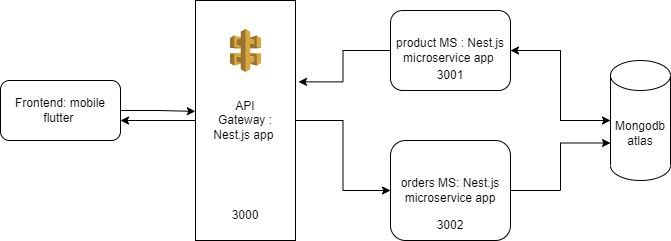

The diagram above was exported from draw.io. Its source (the exported page's mxGraphModel, read from the mxfile embedded in the PNG):
<mxGraphModel dx="1050" dy="549" grid="1" gridSize="10" guides="1" tooltips="1" connect="1" arrows="1" fold="1" page="1" pageScale="1" pageWidth="850" pageHeight="1100" math="0" shadow="0">
  <root>
    <mxCell id="0" />
    <mxCell id="1" parent="0" />
    <mxCell id="nh_IbTxtiKYjl89Uj8WD-18" style="edgeStyle=orthogonalEdgeStyle;rounded=0;orthogonalLoop=1;jettySize=auto;html=1;entryX=-0.002;entryY=0.462;entryDx=0;entryDy=0;entryPerimeter=0;" parent="1" source="nh_IbTxtiKYjl89Uj8WD-1" target="nh_IbTxtiKYjl89Uj8WD-5" edge="1">
      <mxGeometry relative="1" as="geometry" />
    </mxCell>
    <mxCell id="nh_IbTxtiKYjl89Uj8WD-1" value="Frontend: mobile flutter&amp;nbsp;" style="rounded=1;whiteSpace=wrap;html=1;" parent="1" vertex="1">
      <mxGeometry x="130" y="210" width="120" height="60" as="geometry" />
    </mxCell>
    <mxCell id="nh_IbTxtiKYjl89Uj8WD-15" style="edgeStyle=orthogonalEdgeStyle;rounded=0;orthogonalLoop=1;jettySize=auto;html=1;entryX=1.03;entryY=0.339;entryDx=0;entryDy=0;entryPerimeter=0;" parent="1" source="nh_IbTxtiKYjl89Uj8WD-2" target="nh_IbTxtiKYjl89Uj8WD-5" edge="1">
      <mxGeometry relative="1" as="geometry" />
    </mxCell>
    <mxCell id="nh_IbTxtiKYjl89Uj8WD-19" style="edgeStyle=orthogonalEdgeStyle;rounded=0;orthogonalLoop=1;jettySize=auto;html=1;" parent="1" source="nh_IbTxtiKYjl89Uj8WD-2" target="nh_IbTxtiKYjl89Uj8WD-11" edge="1">
      <mxGeometry relative="1" as="geometry" />
    </mxCell>
    <mxCell id="nh_IbTxtiKYjl89Uj8WD-2" value="product MS : Nest.js microservice app&amp;nbsp;" style="rounded=1;whiteSpace=wrap;html=1;" parent="1" vertex="1">
      <mxGeometry x="520" y="140" width="120" height="80" as="geometry" />
    </mxCell>
    <mxCell id="nh_IbTxtiKYjl89Uj8WD-14" style="edgeStyle=orthogonalEdgeStyle;rounded=0;orthogonalLoop=1;jettySize=auto;html=1;entryX=0;entryY=0;entryDx=0;entryDy=82.5;entryPerimeter=0;" parent="1" source="nh_IbTxtiKYjl89Uj8WD-3" target="nh_IbTxtiKYjl89Uj8WD-11" edge="1">
      <mxGeometry relative="1" as="geometry" />
    </mxCell>
    <mxCell id="nh_IbTxtiKYjl89Uj8WD-3" value="orders MS: Nest.js microservice app" style="rounded=1;whiteSpace=wrap;html=1;" parent="1" vertex="1">
      <mxGeometry x="520" y="270" width="120" height="100" as="geometry" />
    </mxCell>
    <mxCell id="nh_IbTxtiKYjl89Uj8WD-8" style="edgeStyle=orthogonalEdgeStyle;rounded=0;orthogonalLoop=1;jettySize=auto;html=1;" parent="1" source="nh_IbTxtiKYjl89Uj8WD-5" target="nh_IbTxtiKYjl89Uj8WD-3" edge="1">
      <mxGeometry relative="1" as="geometry" />
    </mxCell>
    <mxCell id="nh_IbTxtiKYjl89Uj8WD-10" style="edgeStyle=orthogonalEdgeStyle;rounded=0;orthogonalLoop=1;jettySize=auto;html=1;" parent="1" source="nh_IbTxtiKYjl89Uj8WD-5" edge="1">
      <mxGeometry relative="1" as="geometry">
        <mxPoint x="250" y="250" as="targetPoint" />
      </mxGeometry>
    </mxCell>
    <mxCell id="nh_IbTxtiKYjl89Uj8WD-5" value="API &lt;br&gt;Gateway : &lt;br&gt;Nest.js app&amp;nbsp;" style="rounded=0;whiteSpace=wrap;html=1;" parent="1" vertex="1">
      <mxGeometry x="325" y="130" width="100" height="240" as="geometry" />
    </mxCell>
    <mxCell id="nh_IbTxtiKYjl89Uj8WD-12" style="edgeStyle=orthogonalEdgeStyle;rounded=0;orthogonalLoop=1;jettySize=auto;html=1;entryX=1;entryY=0.5;entryDx=0;entryDy=0;" parent="1" source="nh_IbTxtiKYjl89Uj8WD-11" target="nh_IbTxtiKYjl89Uj8WD-2" edge="1">
      <mxGeometry relative="1" as="geometry" />
    </mxCell>
    <mxCell id="nh_IbTxtiKYjl89Uj8WD-11" value="Mongodb atlas" style="shape=cylinder3;whiteSpace=wrap;html=1;boundedLbl=1;backgroundOutline=1;size=15;" parent="1" vertex="1">
      <mxGeometry x="740" y="190" width="60" height="120" as="geometry" />
    </mxCell>
    <mxCell id="fnBZCmiSWJ7l2XUVkSxx-1" value="3000" style="text;html=1;strokeColor=none;fillColor=none;align=center;verticalAlign=middle;whiteSpace=wrap;rounded=0;" parent="1" vertex="1">
      <mxGeometry x="345" y="330" width="60" height="30" as="geometry" />
    </mxCell>
    <mxCell id="fnBZCmiSWJ7l2XUVkSxx-2" value="3001&lt;br&gt;" style="text;html=1;strokeColor=none;fillColor=none;align=center;verticalAlign=middle;whiteSpace=wrap;rounded=0;" parent="1" vertex="1">
      <mxGeometry x="550" y="190" width="60" height="30" as="geometry" />
    </mxCell>
    <mxCell id="fnBZCmiSWJ7l2XUVkSxx-3" value="3002" style="text;html=1;strokeColor=none;fillColor=none;align=center;verticalAlign=middle;whiteSpace=wrap;rounded=0;" parent="1" vertex="1">
      <mxGeometry x="550" y="340" width="60" height="30" as="geometry" />
    </mxCell>
    <mxCell id="w61XBlrR_JFrUz6YRpti-1" value="" style="outlineConnect=0;dashed=0;verticalLabelPosition=bottom;verticalAlign=top;align=center;html=1;shape=mxgraph.aws3.api_gateway;fillColor=#D9A741;gradientColor=none;" parent="1" vertex="1">
      <mxGeometry x="359.5" y="158.5" width="31" height="43" as="geometry" />
    </mxCell>
  </root>
</mxGraphModel>